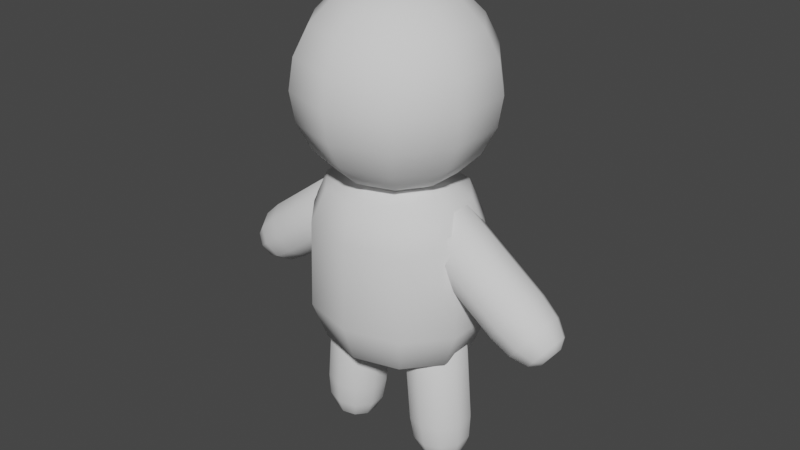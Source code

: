 # Source: playerIdea2.blend  (saved by Blender 3.2.14; exported with 4.5.12 LTS)
import bpy
from mathutils import Matrix  # noqa: F401  (used for matrix-valued properties, if any)

bpy.ops.wm.read_factory_settings(use_empty=True)
scene = bpy.context.scene
scene.name = 'Scene'

# ---- collections
col_collection = bpy.data.collections.new('Collection'); scene.collection.children.link(col_collection)

# ---- world
world_world = bpy.data.worlds.new('World'); scene.world = world_world
world_world.use_nodes = True; world_world.node_tree.nodes.clear()
_N = world_world.node_tree.nodes; _L = world_world.node_tree.links
n0 = _N.new('ShaderNodeOutputWorld'); n0.name = 'World Output'; n0.location = (300, 300)
n1 = _N.new('ShaderNodeBackground'); n1.name = 'Background'; n1.location = (10, 300)
n1.inputs[0].default_value = (0.05088, 0.05088, 0.05088, 1.0)
_L.new(n1.outputs[0], n0.inputs[0])
n0.is_active_output = True
world_world.color = (0.05088, 0.05088, 0.05088)
world_world.use_sun_shadow = False
world_world.sun_shadow_jitter_overblur = 0.0

# ---- meshes
me_cylinder = bpy.data.meshes.new('Cylinder')
me_cylinder.from_pydata([(0.0, 0.4118, 1.0), (-2.598e-10, 0.9564, 0.4962), (0.0, 0.7908, 0.8524), (0.2421, 0.3332, 1.0), (0.5622, 0.7738, 0.4962), (0.4648, 0.6398, 0.8524), (0.3917, 0.1273, 1.0), (0.9096, 0.2955, 0.4962), (0.7521, 0.2444, 0.8524), (0.3917, -0.1273, 1.0), (0.9096, -0.2955, 0.4962), (0.7521, -0.2444, 0.8524), (0.2421, -0.3332, 1.0), (0.5622, -0.7738, 0.4962), (0.4648, -0.6398, 0.8524), (-4.47e-08, -0.4118, 1.0), (-8.387e-08, -0.9564, 0.4962), (-7.264e-08, -0.7908, 0.8524), (-0.2421, -0.3332, 1.0), (-0.5622, -0.7738, 0.4962), (-0.4648, -0.6398, 0.8524), (-0.3917, -0.1273, 1.0), (-0.9096, -0.2955, 0.4962), (-0.7521, -0.2444, 0.8524), (-0.3917, 0.1273, 1.0), (-0.9096, 0.2955, 0.4962), (-0.7521, 0.2444, 0.8524), (-0.2421, 0.3332, 1.0), (-0.5622, 0.7738, 0.4962), (-0.4648, 0.6398, 0.8524), (-7.451e-08, 0.4103, -1.0), (-9.734e-11, 0.9837, -0.4394), (-2.049e-08, 0.8225, -0.8358), (0.5782, 0.7958, -0.4394), (0.2412, 0.332, -1.0), (0.4835, 0.6654, -0.8358), (0.9355, 0.304, -0.4394), (0.3902, 0.1268, -1.0), (0.7822, 0.2542, -0.8358), (0.9355, -0.304, -0.4394), (0.3902, -0.1268, -1.0), (0.7822, -0.2542, -0.8358), (0.5782, -0.7958, -0.4394), (0.2412, -0.332, -1.0), (0.4835, -0.6654, -0.8358), (-8.609e-08, -0.9837, -0.4394), (-7.451e-08, -0.4103, -1.0), (-8.196e-08, -0.8225, -0.8358), (-0.5782, -0.7958, -0.4394), (-0.2412, -0.332, -1.0), (-0.4835, -0.6654, -0.8358), (-0.9355, -0.304, -0.4394), (-0.3902, -0.1268, -1.0), (-0.7822, -0.2542, -0.8358), (-0.9355, 0.304, -0.4394), (-0.3902, 0.1268, -1.0), (-0.7822, 0.2542, -0.8358), (-0.5782, 0.7958, -0.4394), (-0.2412, 0.332, -1.0), (-0.4835, 0.6654, -0.8358)], [], [(31, 1, 4, 33), (39, 10, 13, 42), (42, 13, 16, 45), (45, 16, 19, 48), (48, 19, 22, 51), (51, 22, 25, 54), (54, 25, 28, 57), (33, 4, 7, 36), (36, 7, 10, 39), (57, 28, 1, 31), (4, 1, 2, 5), (5, 2, 0, 3), (7, 4, 5, 8), (8, 5, 3, 6), (10, 7, 8, 11), (11, 8, 6, 9), (13, 10, 11, 14), (14, 11, 9, 12), (16, 13, 14, 17), (17, 14, 12, 15), (19, 16, 17, 20), (20, 17, 15, 18), (22, 19, 20, 23), (23, 20, 18, 21), (25, 22, 23, 26), (26, 23, 21, 24), (28, 25, 26, 29), (29, 26, 24, 27), (1, 28, 29, 2), (2, 29, 27, 0), (3, 0, 27, 24, 21, 18, 15, 12, 9, 6), (31, 33, 35, 32), (32, 35, 34, 30), (33, 36, 38, 35), (35, 38, 37, 34), (36, 39, 41, 38), (38, 41, 40, 37), (39, 42, 44, 41), (41, 44, 43, 40), (42, 45, 47, 44), (44, 47, 46, 43), (45, 48, 50, 47), (47, 50, 49, 46), (48, 51, 53, 50), (50, 53, 52, 49), (51, 54, 56, 53), (53, 56, 55, 52), (54, 57, 59, 56), (56, 59, 58, 55), (57, 31, 32, 59), (59, 32, 30, 58), (30, 34, 37, 40, 43, 46, 49, 52, 55, 58)])
me_cylinder.polygons.foreach_set('use_smooth', [True] * 52)
_uv = me_cylinder.uv_layers.new(name='UVMap')
_uv.uv.foreach_set('vector', [1.0, 0.6401, 1.0, 0.8741, 0.9, 0.8741, 0.9, 0.6401, 0.7, 0.6401, 0.7, 0.8741, 0.6, 0.8741, 0.6, 0.6401, 0.6, 0.6401, 0.6, 0.8741, 0.5, 0.8741, 0.5, 0.6401, 0.5, 0.6401, 0.5, 0.8741, 0.4, 0.8741, 0.4, 0.6401, 0.4, 0.6401, 0.4, 0.8741, 0.3, 0.8741, 0.3, 0.6401, 0.3, 0.6401, 0.3, 0.8741, 0.2, 0.8741, 0.2, 0.6401, 0.2, 0.6401, 0.2, 0.8741, 0.1, 0.8741, 0.1, 0.6401, 0.9, 0.6401, 0.9, 0.8741, 0.8, 0.8741, 0.8, 0.6401, 0.8, 0.6401, 0.8, 0.8741, 0.7, 0.8741, 0.7, 0.6401, 0.1, 0.6401, 0.1, 0.8741, -7.451e-08, 0.8741, -7.451e-08, 0.6401, 0.9, 0.8741, 1.0, 0.8741, 0.992, 1.0, 0.908, 1.0, 0.3798, 0.4478, 0.2613, 0.4863, 0.25, 0.355, 0.3117, 0.3349, 0.8, 0.8741, 0.9, 0.8741, 0.892, 1.0, 0.808, 1.0, 0.4713, 0.3338, 0.3981, 0.4345, 0.3117, 0.3349, 0.3498, 0.2824, 0.7, 0.8741, 0.8, 0.8741, 0.792, 1.0, 0.708, 1.0, 0.4783, 0.1877, 0.4783, 0.3123, 0.3498, 0.2824, 0.3498, 0.2176, 0.6, 0.8741, 0.7, 0.8741, 0.692, 1.0, 0.608, 1.0, 0.3981, 0.06545, 0.4713, 0.1662, 0.3498, 0.2176, 0.3117, 0.1651, 0.5, 0.8741, 0.6, 0.8741, 0.592, 1.0, 0.508, 1.0, 0.2613, 0.01367, 0.3798, 0.05216, 0.3117, 0.1651, 0.25, 0.145, 0.4, 0.8741, 0.5, 0.8741, 0.492, 1.0, 0.408, 1.0, 0.1202, 0.05216, 0.2387, 0.01367, 0.25, 0.145, 0.1883, 0.1651, 0.3, 0.8741, 0.4, 0.8741, 0.392, 1.0, 0.308, 1.0, 0.02873, 0.1662, 0.1019, 0.06545, 0.1883, 0.1651, 0.1502, 0.2176, 0.2, 0.8741, 0.3, 0.8741, 0.292, 1.0, 0.208, 1.0, 0.02175, 0.3123, 0.02175, 0.1877, 0.1502, 0.2176, 0.1502, 0.2824, 0.1, 0.8741, 0.2, 0.8741, 0.192, 1.0, 0.108, 1.0, 0.1019, 0.4345, 0.02873, 0.3338, 0.1502, 0.2824, 0.1883, 0.3349, -7.451e-08, 0.8741, 0.1, 0.8741, 0.09199, 1.0, 0.008012, 1.0, 0.2387, 0.4863, 0.1202, 0.4478, 0.1883, 0.3349, 0.25, 0.355, 0.3117, 0.3349, 0.25, 0.355, 0.1883, 0.3349, 0.1502, 0.2824, 0.1502, 0.2176, 0.1883, 0.1651, 0.25, 0.145, 0.3117, 0.1651, 0.3498, 0.2176, 0.3498, 0.2824, 1.0, 0.6401, 0.9, 0.6401, 0.9089, 0.5, 0.9911, 0.5, 0.7625, 0.4859, 0.8785, 0.4482, 0.8079, 0.3297, 0.75, 0.3485, 0.9, 0.6401, 0.8, 0.6401, 0.8089, 0.5, 0.8911, 0.5, 0.8988, 0.4335, 0.9705, 0.3348, 0.8437, 0.2804, 0.8079, 0.3297, 0.8, 0.6401, 0.7, 0.6401, 0.7089, 0.5, 0.7911, 0.5, 0.9783, 0.311, 0.9783, 0.189, 0.8437, 0.2196, 0.8437, 0.2804, 0.7, 0.6401, 0.6, 0.6401, 0.6089, 0.5, 0.6911, 0.5, 0.9705, 0.1652, 0.8988, 0.06649, 0.8079, 0.1703, 0.8437, 0.2196, 0.6, 0.6401, 0.5, 0.6401, 0.5089, 0.5, 0.5911, 0.5, 0.8785, 0.05177, 0.7625, 0.01407, 0.75, 0.1515, 0.8079, 0.1703, 0.5, 0.6401, 0.4, 0.6401, 0.4089, 0.5, 0.4911, 0.5, 0.7375, 0.01407, 0.6215, 0.05177, 0.6921, 0.1703, 0.75, 0.1515, 0.4, 0.6401, 0.3, 0.6401, 0.3089, 0.5, 0.3911, 0.5, 0.6012, 0.06649, 0.5295, 0.1652, 0.6563, 0.2196, 0.6921, 0.1703, 0.3, 0.6401, 0.2, 0.6401, 0.2089, 0.5, 0.2911, 0.5, 0.5217, 0.189, 0.5217, 0.311, 0.6563, 0.2804, 0.6563, 0.2196, 0.2, 0.6401, 0.1, 0.6401, 0.1089, 0.5, 0.1911, 0.5, 0.5295, 0.3348, 0.6012, 0.4335, 0.6921, 0.3297, 0.6563, 0.2804, 0.1, 0.6401, -7.451e-08, 0.6401, 0.008875, 0.5, 0.09113, 0.5, 0.6215, 0.4482, 0.7375, 0.4859, 0.75, 0.3485, 0.6921, 0.3297, 0.75, 0.3485, 0.8079, 0.3297, 0.8437, 0.2804, 0.8437, 0.2196, 0.8079, 0.1703, 0.75, 0.1515, 0.6921, 0.1703, 0.6563, 0.2196, 0.6563, 0.2804, 0.6921, 0.3297])
me_cylinder.update()
me_cylinder_001 = bpy.data.meshes.new('Cylinder.001')
me_cylinder_001.from_pydata([(0.0, 1.0, 1.0), (0.5878, 0.809, 1.0), (0.9511, 0.309, 1.0), (0.9511, -0.309, 1.0), (0.5878, -0.809, 1.0), (-8.742e-08, -1.0, 1.0), (-0.5878, -0.809, 1.0), (-0.9511, -0.309, 1.0), (-0.9511, 0.309, 1.0), (-0.5878, 0.809, 1.0), (-5.96e-08, 0.3724, -1.0), (0.0, 1.0, -0.4031), (-2.98e-08, 0.6862, -0.92), (-9.313e-09, 0.9159, -0.7015), (0.2189, 0.3012, -1.0), (0.5878, 0.809, -0.4031), (0.4033, 0.5551, -0.92), (0.5384, 0.741, -0.7015), (0.3541, 0.1151, -1.0), (0.9511, 0.309, -0.4031), (0.6526, 0.212, -0.92), (0.8711, 0.283, -0.7015), (0.3541, -0.1151, -1.0), (0.9511, -0.309, -0.4031), (0.6526, -0.212, -0.92), (0.8711, -0.283, -0.7015), (0.2189, -0.3012, -1.0), (0.5878, -0.809, -0.4031), (0.4033, -0.5551, -0.92), (0.5384, -0.741, -0.7015), (-8.941e-08, -0.3724, -1.0), (-8.742e-08, -1.0, -0.4031), (-8.754e-08, -0.6862, -0.92), (-8.754e-08, -0.9159, -0.7015), (-0.2189, -0.3012, -1.0), (-0.5878, -0.809, -0.4031), (-0.4033, -0.5551, -0.92), (-0.5384, -0.741, -0.7015), (-0.3541, -0.1151, -1.0), (-0.9511, -0.309, -0.4031), (-0.6526, -0.212, -0.92), (-0.8711, -0.283, -0.7015), (-0.3541, 0.1151, -1.0), (-0.9511, 0.309, -0.4031), (-0.6526, 0.212, -0.92), (-0.8711, 0.283, -0.7015), (-0.2189, 0.3012, -1.0), (-0.5878, 0.809, -0.4031), (-0.4033, 0.5551, -0.92), (-0.5384, 0.741, -0.7015)], [], [(47, 9, 0, 11), (19, 2, 3, 23), (23, 3, 4, 27), (27, 4, 5, 31), (31, 5, 6, 35), (35, 6, 7, 39), (39, 7, 8, 43), (43, 8, 9, 47), (1, 0, 9, 8, 7, 6, 5, 4, 3, 2), (15, 1, 2, 19), (11, 0, 1, 15), (11, 15, 17, 13), (13, 17, 16, 12), (12, 16, 14, 10), (15, 19, 21, 17), (17, 21, 20, 16), (16, 20, 18, 14), (19, 23, 25, 21), (21, 25, 24, 20), (20, 24, 22, 18), (23, 27, 29, 25), (25, 29, 28, 24), (24, 28, 26, 22), (27, 31, 33, 29), (29, 33, 32, 28), (28, 32, 30, 26), (31, 35, 37, 33), (33, 37, 36, 32), (32, 36, 34, 30), (35, 39, 41, 37), (37, 41, 40, 36), (36, 40, 38, 34), (39, 43, 45, 41), (41, 45, 44, 40), (40, 44, 42, 38), (43, 47, 49, 45), (45, 49, 48, 44), (44, 48, 46, 42), (47, 11, 13, 49), (49, 13, 12, 48), (48, 12, 10, 46), (10, 14, 18, 22, 26, 30, 34, 38, 42, 46)])
me_cylinder_001.polygons.foreach_set('use_smooth', [True] * 42)
_uv = me_cylinder_001.uv_layers.new(name='UVMap')
_uv.uv.foreach_set('vector', [0.1, 0.6492, 0.1, 1.0, -7.451e-08, 1.0, -7.451e-08, 0.6492, 0.8, 0.6492, 0.8, 1.0, 0.7, 1.0, 0.7, 0.6492, 0.7, 0.6492, 0.7, 1.0, 0.6, 1.0, 0.6, 0.6492, 0.6, 0.6492, 0.6, 1.0, 0.5, 1.0, 0.5, 0.6492, 0.5, 0.6492, 0.5, 1.0, 0.4, 1.0, 0.4, 0.6492, 0.4, 0.6492, 0.4, 1.0, 0.3, 1.0, 0.3, 0.6492, 0.3, 0.6492, 0.3, 1.0, 0.2, 1.0, 0.2, 0.6492, 0.2, 0.6492, 0.2, 1.0, 0.1, 1.0, 0.1, 0.6492, 0.3911, 0.4442, 0.25, 0.49, 0.1089, 0.4442, 0.02175, 0.3242, 0.02175, 0.1758, 0.1089, 0.05584, 0.25, 0.01, 0.3911, 0.05584, 0.4783, 0.1758, 0.4783, 0.3242, 0.9, 0.6492, 0.9, 1.0, 0.8, 1.0, 0.8, 0.6492, 1.0, 0.6492, 1.0, 1.0, 0.9, 1.0, 0.9, 0.6492, 1.0, 0.6492, 0.9, 0.6492, 0.9042, 0.5, 0.9958, 0.5, 0.7559, 0.4881, 0.8851, 0.4461, 0.8468, 0.3832, 0.75, 0.4147, 0.75, 0.4147, 0.8468, 0.3832, 0.8025, 0.3223, 0.75, 0.3394, 0.9, 0.6492, 0.8, 0.6492, 0.8042, 0.5, 0.8958, 0.5, 0.8947, 0.4391, 0.9746, 0.3292, 0.9066, 0.3009, 0.8468, 0.3832, 0.8468, 0.3832, 0.9066, 0.3009, 0.835, 0.2776, 0.8025, 0.3223, 0.8, 0.6492, 0.7, 0.6492, 0.7042, 0.5, 0.7958, 0.5, 0.9783, 0.3179, 0.9783, 0.1821, 0.9066, 0.1991, 0.9066, 0.3009, 0.9066, 0.3009, 0.9066, 0.1991, 0.835, 0.2224, 0.835, 0.2776, 0.7, 0.6492, 0.6, 0.6492, 0.6042, 0.5, 0.6958, 0.5, 0.9746, 0.1708, 0.8947, 0.06088, 0.8468, 0.1168, 0.9066, 0.1991, 0.9066, 0.1991, 0.8468, 0.1168, 0.8025, 0.1777, 0.835, 0.2224, 0.6, 0.6492, 0.5, 0.6492, 0.5042, 0.5, 0.5958, 0.5, 0.8851, 0.05391, 0.7559, 0.01193, 0.75, 0.08532, 0.8468, 0.1168, 0.8468, 0.1168, 0.75, 0.08532, 0.75, 0.1606, 0.8025, 0.1777, 0.5, 0.6492, 0.4, 0.6492, 0.4042, 0.5, 0.4958, 0.5, 0.7441, 0.01193, 0.6149, 0.05391, 0.6532, 0.1168, 0.75, 0.08532, 0.75, 0.08532, 0.6532, 0.1168, 0.6975, 0.1777, 0.75, 0.1606, 0.4, 0.6492, 0.3, 0.6492, 0.3042, 0.5, 0.3958, 0.5, 0.6053, 0.06088, 0.5254, 0.1708, 0.5934, 0.1991, 0.6532, 0.1168, 0.6532, 0.1168, 0.5934, 0.1991, 0.665, 0.2224, 0.6975, 0.1777, 0.3, 0.6492, 0.2, 0.6492, 0.2042, 0.5, 0.2958, 0.5, 0.5217, 0.1821, 0.5217, 0.3179, 0.5934, 0.3009, 0.5934, 0.1991, 0.5934, 0.1991, 0.5934, 0.3009, 0.665, 0.2776, 0.665, 0.2224, 0.2, 0.6492, 0.1, 0.6492, 0.1042, 0.5, 0.1958, 0.5, 0.5254, 0.3292, 0.6053, 0.4391, 0.6532, 0.3832, 0.5934, 0.3009, 0.5934, 0.3009, 0.6532, 0.3832, 0.6975, 0.3223, 0.665, 0.2776, 0.1, 0.6492, -7.451e-08, 0.6492, 0.004204, 0.5, 0.0958, 0.5, 0.6149, 0.4461, 0.7441, 0.4881, 0.75, 0.4147, 0.6532, 0.3832, 0.6532, 0.3832, 0.75, 0.4147, 0.75, 0.3394, 0.6975, 0.3223, 0.75, 0.3394, 0.8025, 0.3223, 0.835, 0.2776, 0.835, 0.2224, 0.8025, 0.1777, 0.75, 0.1606, 0.6975, 0.1777, 0.665, 0.2224, 0.665, 0.2776, 0.6975, 0.3223])
me_cylinder_001.update()
me_cylinder_002 = bpy.data.meshes.new('Cylinder.002')
me_cylinder_002.from_pydata([(0.0, 1.0, 1.0), (0.5878, 0.809, 1.0), (0.9511, 0.309, 1.0), (0.9511, -0.309, 1.0), (0.5878, -0.809, 1.0), (-8.742e-08, -1.0, 1.0), (-0.5878, -0.809, 1.0), (-0.9511, -0.309, 1.0), (-0.9511, 0.309, 1.0), (-0.5878, 0.809, 1.0), (-5.96e-08, 0.3724, -1.0), (0.0, 1.0, -0.4031), (-2.98e-08, 0.6862, -0.92), (-9.313e-09, 0.9159, -0.7015), (0.2189, 0.3012, -1.0), (0.5878, 0.809, -0.4031), (0.4033, 0.5551, -0.92), (0.5384, 0.741, -0.7015), (0.3541, 0.1151, -1.0), (0.9511, 0.309, -0.4031), (0.6526, 0.212, -0.92), (0.8711, 0.283, -0.7015), (0.3541, -0.1151, -1.0), (0.9511, -0.309, -0.4031), (0.6526, -0.212, -0.92), (0.8711, -0.283, -0.7015), (0.2189, -0.3012, -1.0), (0.5878, -0.809, -0.4031), (0.4033, -0.5551, -0.92), (0.5384, -0.741, -0.7015), (-8.941e-08, -0.3724, -1.0), (-8.742e-08, -1.0, -0.4031), (-8.754e-08, -0.6862, -0.92), (-8.754e-08, -0.9159, -0.7015), (-0.2189, -0.3012, -1.0), (-0.5878, -0.809, -0.4031), (-0.4033, -0.5551, -0.92), (-0.5384, -0.741, -0.7015), (-0.3541, -0.1151, -1.0), (-0.9511, -0.309, -0.4031), (-0.6526, -0.212, -0.92), (-0.8711, -0.283, -0.7015), (-0.3541, 0.1151, -1.0), (-0.9511, 0.309, -0.4031), (-0.6526, 0.212, -0.92), (-0.8711, 0.283, -0.7015), (-0.2189, 0.3012, -1.0), (-0.5878, 0.809, -0.4031), (-0.4033, 0.5551, -0.92), (-0.5384, 0.741, -0.7015)], [], [(47, 9, 0, 11), (19, 2, 3, 23), (23, 3, 4, 27), (27, 4, 5, 31), (31, 5, 6, 35), (35, 6, 7, 39), (39, 7, 8, 43), (43, 8, 9, 47), (1, 0, 9, 8, 7, 6, 5, 4, 3, 2), (15, 1, 2, 19), (11, 0, 1, 15), (11, 15, 17, 13), (13, 17, 16, 12), (12, 16, 14, 10), (15, 19, 21, 17), (17, 21, 20, 16), (16, 20, 18, 14), (19, 23, 25, 21), (21, 25, 24, 20), (20, 24, 22, 18), (23, 27, 29, 25), (25, 29, 28, 24), (24, 28, 26, 22), (27, 31, 33, 29), (29, 33, 32, 28), (28, 32, 30, 26), (31, 35, 37, 33), (33, 37, 36, 32), (32, 36, 34, 30), (35, 39, 41, 37), (37, 41, 40, 36), (36, 40, 38, 34), (39, 43, 45, 41), (41, 45, 44, 40), (40, 44, 42, 38), (43, 47, 49, 45), (45, 49, 48, 44), (44, 48, 46, 42), (47, 11, 13, 49), (49, 13, 12, 48), (48, 12, 10, 46), (10, 14, 18, 22, 26, 30, 34, 38, 42, 46)])
me_cylinder_002.polygons.foreach_set('use_smooth', [True] * 42)
_uv = me_cylinder_002.uv_layers.new(name='UVMap')
_uv.uv.foreach_set('vector', [0.1, 0.6492, 0.1, 1.0, -7.451e-08, 1.0, -7.451e-08, 0.6492, 0.8, 0.6492, 0.8, 1.0, 0.7, 1.0, 0.7, 0.6492, 0.7, 0.6492, 0.7, 1.0, 0.6, 1.0, 0.6, 0.6492, 0.6, 0.6492, 0.6, 1.0, 0.5, 1.0, 0.5, 0.6492, 0.5, 0.6492, 0.5, 1.0, 0.4, 1.0, 0.4, 0.6492, 0.4, 0.6492, 0.4, 1.0, 0.3, 1.0, 0.3, 0.6492, 0.3, 0.6492, 0.3, 1.0, 0.2, 1.0, 0.2, 0.6492, 0.2, 0.6492, 0.2, 1.0, 0.1, 1.0, 0.1, 0.6492, 0.3911, 0.4442, 0.25, 0.49, 0.1089, 0.4442, 0.02175, 0.3242, 0.02175, 0.1758, 0.1089, 0.05584, 0.25, 0.01, 0.3911, 0.05584, 0.4783, 0.1758, 0.4783, 0.3242, 0.9, 0.6492, 0.9, 1.0, 0.8, 1.0, 0.8, 0.6492, 1.0, 0.6492, 1.0, 1.0, 0.9, 1.0, 0.9, 0.6492, 1.0, 0.6492, 0.9, 0.6492, 0.9042, 0.5, 0.9958, 0.5, 0.7559, 0.4881, 0.8851, 0.4461, 0.8468, 0.3832, 0.75, 0.4147, 0.75, 0.4147, 0.8468, 0.3832, 0.8025, 0.3223, 0.75, 0.3394, 0.9, 0.6492, 0.8, 0.6492, 0.8042, 0.5, 0.8958, 0.5, 0.8947, 0.4391, 0.9746, 0.3292, 0.9066, 0.3009, 0.8468, 0.3832, 0.8468, 0.3832, 0.9066, 0.3009, 0.835, 0.2776, 0.8025, 0.3223, 0.8, 0.6492, 0.7, 0.6492, 0.7042, 0.5, 0.7958, 0.5, 0.9783, 0.3179, 0.9783, 0.1821, 0.9066, 0.1991, 0.9066, 0.3009, 0.9066, 0.3009, 0.9066, 0.1991, 0.835, 0.2224, 0.835, 0.2776, 0.7, 0.6492, 0.6, 0.6492, 0.6042, 0.5, 0.6958, 0.5, 0.9746, 0.1708, 0.8947, 0.06088, 0.8468, 0.1168, 0.9066, 0.1991, 0.9066, 0.1991, 0.8468, 0.1168, 0.8025, 0.1777, 0.835, 0.2224, 0.6, 0.6492, 0.5, 0.6492, 0.5042, 0.5, 0.5958, 0.5, 0.8851, 0.05391, 0.7559, 0.01193, 0.75, 0.08532, 0.8468, 0.1168, 0.8468, 0.1168, 0.75, 0.08532, 0.75, 0.1606, 0.8025, 0.1777, 0.5, 0.6492, 0.4, 0.6492, 0.4042, 0.5, 0.4958, 0.5, 0.7441, 0.01193, 0.6149, 0.05391, 0.6532, 0.1168, 0.75, 0.08532, 0.75, 0.08532, 0.6532, 0.1168, 0.6975, 0.1777, 0.75, 0.1606, 0.4, 0.6492, 0.3, 0.6492, 0.3042, 0.5, 0.3958, 0.5, 0.6053, 0.06088, 0.5254, 0.1708, 0.5934, 0.1991, 0.6532, 0.1168, 0.6532, 0.1168, 0.5934, 0.1991, 0.665, 0.2224, 0.6975, 0.1777, 0.3, 0.6492, 0.2, 0.6492, 0.2042, 0.5, 0.2958, 0.5, 0.5217, 0.1821, 0.5217, 0.3179, 0.5934, 0.3009, 0.5934, 0.1991, 0.5934, 0.1991, 0.5934, 0.3009, 0.665, 0.2776, 0.665, 0.2224, 0.2, 0.6492, 0.1, 0.6492, 0.1042, 0.5, 0.1958, 0.5, 0.5254, 0.3292, 0.6053, 0.4391, 0.6532, 0.3832, 0.5934, 0.3009, 0.5934, 0.3009, 0.6532, 0.3832, 0.6975, 0.3223, 0.665, 0.2776, 0.1, 0.6492, -7.451e-08, 0.6492, 0.004204, 0.5, 0.0958, 0.5, 0.6149, 0.4461, 0.7441, 0.4881, 0.75, 0.4147, 0.6532, 0.3832, 0.6532, 0.3832, 0.75, 0.4147, 0.75, 0.3394, 0.6975, 0.3223, 0.75, 0.3394, 0.8025, 0.3223, 0.835, 0.2776, 0.835, 0.2224, 0.8025, 0.1777, 0.75, 0.1606, 0.6975, 0.1777, 0.665, 0.2224, 0.665, 0.2776, 0.6975, 0.3223])
me_cylinder_002.update()
me_sphere = bpy.data.meshes.new('Sphere')
me_sphere.from_pydata([(0.0, 0.5878, -0.809), (0.1816, 0.25, 0.9511), (0.3455, 0.4755, 0.809), (0.4755, 0.6545, 0.5878), (0.559, 0.7694, 0.309), (0.5878, 0.809, -4.371e-08), (0.559, 0.7694, -0.309), (0.4755, 0.6545, -0.5878), (0.3455, 0.4755, -0.809), (0.1816, 0.25, -0.9511), (0.2939, 0.09549, 0.9511), (0.559, 0.1816, 0.809), (0.7694, 0.25, 0.5878), (0.9045, 0.2939, 0.309), (0.9511, 0.309, -4.371e-08), (0.9045, 0.2939, -0.309), (0.7694, 0.25, -0.5878), (0.559, 0.1816, -0.809), (0.2939, 0.09549, -0.9511), (0.2939, -0.09549, 0.9511), (0.559, -0.1816, 0.809), (0.7694, -0.25, 0.5878), (0.9045, -0.2939, 0.309), (0.9511, -0.309, -4.371e-08), (0.9045, -0.2939, -0.309), (0.7694, -0.25, -0.5878), (0.559, -0.1816, -0.809), (0.2939, -0.09549, -0.9511), (0.1816, -0.25, 0.9511), (0.3455, -0.4755, 0.809), (0.4755, -0.6545, 0.5878), (0.559, -0.7694, 0.309), (0.5878, -0.809, -4.371e-08), (0.559, -0.7694, -0.309), (0.4755, -0.6545, -0.5878), (0.3455, -0.4755, -0.809), (0.1816, -0.25, -0.9511), (2.158e-08, -0.309, 0.9511), (-8.219e-09, -0.5878, 0.809), (8.119e-08, -0.809, 0.5878), (5.139e-08, -0.9511, 0.309), (5.139e-08, -1.0, -4.371e-08), (5.139e-08, -0.9511, -0.309), (8.119e-08, -0.809, -0.5878), (2.158e-08, -0.5878, -0.809), (-8.219e-09, -0.309, -0.9511), (-5.139e-08, -1.581e-07, 1.0), (-0.1816, -0.25, 0.9511), (-0.3455, -0.4755, 0.809), (-0.4755, -0.6545, 0.5878), (-0.559, -0.7694, 0.309), (-0.5878, -0.809, -4.371e-08), (-0.559, -0.7694, -0.309), (-0.4755, -0.6545, -0.5878), (-0.3455, -0.4755, -0.809), (-0.1816, -0.25, -0.9511), (-0.2939, -0.09549, 0.9511), (-0.559, -0.1816, 0.809), (-0.7694, -0.25, 0.5878), (-0.9045, -0.2939, 0.309), (-0.9511, -0.309, -4.371e-08), (-0.9045, -0.2939, -0.309), (-0.7694, -0.25, -0.5878), (-0.559, -0.1816, -0.809), (-0.2939, -0.09549, -0.9511), (-0.2939, 0.09549, 0.9511), (-0.559, 0.1816, 0.809), (-0.7694, 0.25, 0.5878), (-0.9045, 0.2939, 0.309), (-0.9511, 0.309, -4.371e-08), (-0.9045, 0.2939, -0.309), (-0.7694, 0.25, -0.5878), (-0.559, 0.1816, -0.809), (-0.2939, 0.09549, -0.9511), (0.0, -8.742e-08, -1.0), (-0.1816, 0.25, 0.9511), (-0.3455, 0.4755, 0.809), (-0.4755, 0.6545, 0.5878), (-0.559, 0.7694, 0.309), (-0.5878, 0.809, -4.371e-08), (-0.559, 0.7694, -0.309), (-0.4755, 0.6545, -0.5878), (-0.3455, 0.4755, -0.809), (-0.1816, 0.25, -0.9511), (-3.802e-08, 0.309, 0.9511), (-8.219e-09, 0.5878, 0.809), (-9.763e-08, 0.809, 0.5878), (-9.763e-08, 0.9511, 0.309), (-1.274e-07, 1.0, -4.371e-08), (-1.274e-07, 0.9511, -0.309), (-9.763e-08, 0.809, -0.5878), (-2.312e-08, 0.309, -0.9511)], [], [(84, 46, 1), (0, 90, 7, 8), (88, 87, 4, 5), (85, 84, 1, 2), (91, 0, 8, 9), (89, 88, 5, 6), (86, 85, 2, 3), (74, 91, 9), (90, 89, 6, 7), (87, 86, 3, 4), (1, 46, 10), (8, 7, 16, 17), (5, 4, 13, 14), (2, 1, 10, 11), (9, 8, 17, 18), (6, 5, 14, 15), (3, 2, 11, 12), (74, 9, 18), (7, 6, 15, 16), (4, 3, 12, 13), (13, 12, 21, 22), (10, 46, 19), (17, 16, 25, 26), (14, 13, 22, 23), (11, 10, 19, 20), (18, 17, 26, 27), (15, 14, 23, 24), (12, 11, 20, 21), (74, 18, 27), (16, 15, 24, 25), (74, 27, 36), (25, 24, 33, 34), (22, 21, 30, 31), (19, 46, 28), (26, 25, 34, 35), (23, 22, 31, 32), (20, 19, 28, 29), (27, 26, 35, 36), (24, 23, 32, 33), (21, 20, 29, 30), (33, 32, 41, 42), (30, 29, 38, 39), (74, 36, 45), (34, 33, 42, 43), (31, 30, 39, 40), (28, 46, 37), (35, 34, 43, 44), (32, 31, 40, 41), (29, 28, 37, 38), (36, 35, 44, 45), (38, 37, 47, 48), (45, 44, 54, 55), (42, 41, 51, 52), (39, 38, 48, 49), (74, 45, 55), (43, 42, 52, 53), (40, 39, 49, 50), (37, 46, 47), (44, 43, 53, 54), (41, 40, 50, 51), (51, 50, 59, 60), (48, 47, 56, 57), (55, 54, 63, 64), (52, 51, 60, 61), (49, 48, 57, 58), (74, 55, 64), (53, 52, 61, 62), (50, 49, 58, 59), (47, 46, 56), (54, 53, 62, 63), (56, 46, 65), (63, 62, 71, 72), (60, 59, 68, 69), (57, 56, 65, 66), (64, 63, 72, 73), (61, 60, 69, 70), (58, 57, 66, 67), (74, 64, 73), (62, 61, 70, 71), (59, 58, 67, 68), (71, 70, 80, 81), (68, 67, 77, 78), (65, 46, 75), (72, 71, 81, 82), (69, 68, 78, 79), (66, 65, 75, 76), (73, 72, 82, 83), (70, 69, 79, 80), (67, 66, 76, 77), (74, 73, 83), (77, 76, 85, 86), (74, 83, 91), (81, 80, 89, 90), (78, 77, 86, 87), (75, 46, 84), (82, 81, 90, 0), (79, 78, 87, 88), (76, 75, 84, 85), (83, 82, 0, 91), (80, 79, 88, 89)])
me_sphere.polygons.foreach_set('use_smooth', [True] * 100)
_uv = me_sphere.uv_layers.new(name='UVMap')
_uv.uv.foreach_set('vector', [0.7, 0.9, 0.65, 1.0, 0.6, 0.9, 0.7, 0.2, 0.7, 0.3, 0.6, 0.3, 0.6, 0.2, 0.7, 0.5, 0.7, 0.6, 0.6, 0.6, 0.6, 0.5, 0.7, 0.8, 0.7, 0.9, 0.6, 0.9, 0.6, 0.8, 0.7, 0.1, 0.7, 0.2, 0.6, 0.2, 0.6, 0.1, 0.7, 0.4, 0.7, 0.5, 0.6, 0.5, 0.6, 0.4, 0.7, 0.7, 0.7, 0.8, 0.6, 0.8, 0.6, 0.7, 0.65, 0.0, 0.7, 0.1, 0.6, 0.1, 0.7, 0.3, 0.7, 0.4, 0.6, 0.4, 0.6, 0.3, 0.7, 0.6, 0.7, 0.7, 0.6, 0.7, 0.6, 0.6, 0.6, 0.9, 0.55, 1.0, 0.5, 0.9, 0.6, 0.2, 0.6, 0.3, 0.5, 0.3, 0.5, 0.2, 0.6, 0.5, 0.6, 0.6, 0.5, 0.6, 0.5, 0.5, 0.6, 0.8, 0.6, 0.9, 0.5, 0.9, 0.5, 0.8, 0.6, 0.1, 0.6, 0.2, 0.5, 0.2, 0.5, 0.1, 0.6, 0.4, 0.6, 0.5, 0.5, 0.5, 0.5, 0.4, 0.6, 0.7, 0.6, 0.8, 0.5, 0.8, 0.5, 0.7, 0.55, 0.0, 0.6, 0.1, 0.5, 0.1, 0.6, 0.3, 0.6, 0.4, 0.5, 0.4, 0.5, 0.3, 0.6, 0.6, 0.6, 0.7, 0.5, 0.7, 0.5, 0.6, 0.5, 0.6, 0.5, 0.7, 0.4, 0.7, 0.4, 0.6, 0.5, 0.9, 0.45, 1.0, 0.4, 0.9, 0.5, 0.2, 0.5, 0.3, 0.4, 0.3, 0.4, 0.2, 0.5, 0.5, 0.5, 0.6, 0.4, 0.6, 0.4, 0.5, 0.5, 0.8, 0.5, 0.9, 0.4, 0.9, 0.4, 0.8, 0.5, 0.1, 0.5, 0.2, 0.4, 0.2, 0.4, 0.1, 0.5, 0.4, 0.5, 0.5, 0.4, 0.5, 0.4, 0.4, 0.5, 0.7, 0.5, 0.8, 0.4, 0.8, 0.4, 0.7, 0.45, 0.0, 0.5, 0.1, 0.4, 0.1, 0.5, 0.3, 0.5, 0.4, 0.4, 0.4, 0.4, 0.3, 0.35, 0.0, 0.4, 0.1, 0.3, 0.1, 0.4, 0.3, 0.4, 0.4, 0.3, 0.4, 0.3, 0.3, 0.4, 0.6, 0.4, 0.7, 0.3, 0.7, 0.3, 0.6, 0.4, 0.9, 0.35, 1.0, 0.3, 0.9, 0.4, 0.2, 0.4, 0.3, 0.3, 0.3, 0.3, 0.2, 0.4, 0.5, 0.4, 0.6, 0.3, 0.6, 0.3, 0.5, 0.4, 0.8, 0.4, 0.9, 0.3, 0.9, 0.3, 0.8, 0.4, 0.1, 0.4, 0.2, 0.3, 0.2, 0.3, 0.1, 0.4, 0.4, 0.4, 0.5, 0.3, 0.5, 0.3, 0.4, 0.4, 0.7, 0.4, 0.8, 0.3, 0.8, 0.3, 0.7, 0.3, 0.4, 0.3, 0.5, 0.2, 0.5, 0.2, 0.4, 0.3, 0.7, 0.3, 0.8, 0.2, 0.8, 0.2, 0.7, 0.25, 0.0, 0.3, 0.1, 0.2, 0.1, 0.3, 0.3, 0.3, 0.4, 0.2, 0.4, 0.2, 0.3, 0.3, 0.6, 0.3, 0.7, 0.2, 0.7, 0.2, 0.6, 0.3, 0.9, 0.25, 1.0, 0.2, 0.9, 0.3, 0.2, 0.3, 0.3, 0.2, 0.3, 0.2, 0.2, 0.3, 0.5, 0.3, 0.6, 0.2, 0.6, 0.2, 0.5, 0.3, 0.8, 0.3, 0.9, 0.2, 0.9, 0.2, 0.8, 0.3, 0.1, 0.3, 0.2, 0.2, 0.2, 0.2, 0.1, 0.2, 0.8, 0.2, 0.9, 0.1, 0.9, 0.1, 0.8, 0.2, 0.1, 0.2, 0.2, 0.1, 0.2, 0.1, 0.1, 0.2, 0.4, 0.2, 0.5, 0.1, 0.5, 0.1, 0.4, 0.2, 0.7, 0.2, 0.8, 0.1, 0.8, 0.1, 0.7, 0.15, 0.0, 0.2, 0.1, 0.1, 0.1, 0.2, 0.3, 0.2, 0.4, 0.1, 0.4, 0.1, 0.3, 0.2, 0.6, 0.2, 0.7, 0.1, 0.7, 0.1, 0.6, 0.2, 0.9, 0.15, 1.0, 0.1, 0.9, 0.2, 0.2, 0.2, 0.3, 0.1, 0.3, 0.1, 0.2, 0.2, 0.5, 0.2, 0.6, 0.1, 0.6, 0.1, 0.5, 0.1, 0.5, 0.1, 0.6, 0.0, 0.6, 0.0, 0.5, 0.1, 0.8, 0.1, 0.9, 0.0, 0.9, 0.0, 0.8, 0.1, 0.1, 0.1, 0.2, 0.0, 0.2, 0.0, 0.1, 0.1, 0.4, 0.1, 0.5, 0.0, 0.5, 0.0, 0.4, 0.1, 0.7, 0.1, 0.8, 0.0, 0.8, 0.0, 0.7, 0.05, 0.0, 0.1, 0.1, 0.0, 0.1, 0.1, 0.3, 0.1, 0.4, 0.0, 0.4, 0.0, 0.3, 0.1, 0.6, 0.1, 0.7, 0.0, 0.7, 0.0, 0.6, 0.1, 0.9, 0.05, 1.0, 0.0, 0.9, 0.1, 0.2, 0.1, 0.3, 0.0, 0.3, 0.0, 0.2, 1.0, 0.9, 0.95, 1.0, 0.9, 0.9, 1.0, 0.2, 1.0, 0.3, 0.9, 0.3, 0.9, 0.2, 1.0, 0.5, 1.0, 0.6, 0.9, 0.6, 0.9, 0.5, 1.0, 0.8, 1.0, 0.9, 0.9, 0.9, 0.9, 0.8, 1.0, 0.1, 1.0, 0.2, 0.9, 0.2, 0.9, 0.1, 1.0, 0.4, 1.0, 0.5, 0.9, 0.5, 0.9, 0.4, 1.0, 0.7, 1.0, 0.8, 0.9, 0.8, 0.9, 0.7, 0.95, 0.0, 1.0, 0.1, 0.9, 0.1, 1.0, 0.3, 1.0, 0.4, 0.9, 0.4, 0.9, 0.3, 1.0, 0.6, 1.0, 0.7, 0.9, 0.7, 0.9, 0.6, 0.9, 0.3, 0.9, 0.4, 0.8, 0.4, 0.8, 0.3, 0.9, 0.6, 0.9, 0.7, 0.8, 0.7, 0.8, 0.6, 0.9, 0.9, 0.85, 1.0, 0.8, 0.9, 0.9, 0.2, 0.9, 0.3, 0.8, 0.3, 0.8, 0.2, 0.9, 0.5, 0.9, 0.6, 0.8, 0.6, 0.8, 0.5, 0.9, 0.8, 0.9, 0.9, 0.8, 0.9, 0.8, 0.8, 0.9, 0.1, 0.9, 0.2, 0.8, 0.2, 0.8, 0.1, 0.9, 0.4, 0.9, 0.5, 0.8, 0.5, 0.8, 0.4, 0.9, 0.7, 0.9, 0.8, 0.8, 0.8, 0.8, 0.7, 0.85, 0.0, 0.9, 0.1, 0.8, 0.1, 0.8, 0.7, 0.8, 0.8, 0.7, 0.8, 0.7, 0.7, 0.75, 0.0, 0.8, 0.1, 0.7, 0.1, 0.8, 0.3, 0.8, 0.4, 0.7, 0.4, 0.7, 0.3, 0.8, 0.6, 0.8, 0.7, 0.7, 0.7, 0.7, 0.6, 0.8, 0.9, 0.75, 1.0, 0.7, 0.9, 0.8, 0.2, 0.8, 0.3, 0.7, 0.3, 0.7, 0.2, 0.8, 0.5, 0.8, 0.6, 0.7, 0.6, 0.7, 0.5, 0.8, 0.8, 0.8, 0.9, 0.7, 0.9, 0.7, 0.8, 0.8, 0.1, 0.8, 0.2, 0.7, 0.2, 0.7, 0.1, 0.8, 0.4, 0.8, 0.5, 0.7, 0.5, 0.7, 0.4])
me_sphere.update()
me_cylinder_003 = bpy.data.meshes.new('Cylinder.003')
me_cylinder_003.from_pydata([(0.0, 1.0, 1.0), (0.5878, 0.809, 1.0), (0.9511, 0.309, 1.0), (0.9511, -0.309, 1.0), (0.5878, -0.809, 1.0), (-8.742e-08, -1.0, 1.0), (-0.5878, -0.809, 1.0), (-0.9511, -0.309, 1.0), (-0.9511, 0.309, 1.0), (-0.5878, 0.809, 1.0), (-5.96e-08, 0.3724, -1.0), (0.0, 1.0, -0.4031), (-2.98e-08, 0.6862, -0.92), (-9.313e-09, 0.9159, -0.7015), (0.2189, 0.3012, -1.0), (0.5878, 0.809, -0.4031), (0.4033, 0.5551, -0.92), (0.5384, 0.741, -0.7015), (0.3541, 0.1151, -1.0), (0.9511, 0.309, -0.4031), (0.6526, 0.212, -0.92), (0.8711, 0.283, -0.7015), (0.3541, -0.1151, -1.0), (0.9511, -0.309, -0.4031), (0.6526, -0.212, -0.92), (0.8711, -0.283, -0.7015), (0.2189, -0.3012, -1.0), (0.5878, -0.809, -0.4031), (0.4033, -0.5551, -0.92), (0.5384, -0.741, -0.7015), (-8.941e-08, -0.3724, -1.0), (-8.742e-08, -1.0, -0.4031), (-8.754e-08, -0.6862, -0.92), (-8.754e-08, -0.9159, -0.7015), (-0.2189, -0.3012, -1.0), (-0.5878, -0.809, -0.4031), (-0.4033, -0.5551, -0.92), (-0.5384, -0.741, -0.7015), (-0.3541, -0.1151, -1.0), (-0.9511, -0.309, -0.4031), (-0.6526, -0.212, -0.92), (-0.8711, -0.283, -0.7015), (-0.3541, 0.1151, -1.0), (-0.9511, 0.309, -0.4031), (-0.6526, 0.212, -0.92), (-0.8711, 0.283, -0.7015), (-0.2189, 0.3012, -1.0), (-0.5878, 0.809, -0.4031), (-0.4033, 0.5551, -0.92), (-0.5384, 0.741, -0.7015)], [], [(47, 9, 0, 11), (19, 2, 3, 23), (23, 3, 4, 27), (27, 4, 5, 31), (31, 5, 6, 35), (35, 6, 7, 39), (39, 7, 8, 43), (43, 8, 9, 47), (1, 0, 9, 8, 7, 6, 5, 4, 3, 2), (15, 1, 2, 19), (11, 0, 1, 15), (11, 15, 17, 13), (13, 17, 16, 12), (12, 16, 14, 10), (15, 19, 21, 17), (17, 21, 20, 16), (16, 20, 18, 14), (19, 23, 25, 21), (21, 25, 24, 20), (20, 24, 22, 18), (23, 27, 29, 25), (25, 29, 28, 24), (24, 28, 26, 22), (27, 31, 33, 29), (29, 33, 32, 28), (28, 32, 30, 26), (31, 35, 37, 33), (33, 37, 36, 32), (32, 36, 34, 30), (35, 39, 41, 37), (37, 41, 40, 36), (36, 40, 38, 34), (39, 43, 45, 41), (41, 45, 44, 40), (40, 44, 42, 38), (43, 47, 49, 45), (45, 49, 48, 44), (44, 48, 46, 42), (47, 11, 13, 49), (49, 13, 12, 48), (48, 12, 10, 46), (10, 14, 18, 22, 26, 30, 34, 38, 42, 46)])
me_cylinder_003.polygons.foreach_set('use_smooth', [True] * 42)
_uv = me_cylinder_003.uv_layers.new(name='UVMap')
_uv.uv.foreach_set('vector', [0.1, 0.6492, 0.1, 1.0, -7.451e-08, 1.0, -7.451e-08, 0.6492, 0.8, 0.6492, 0.8, 1.0, 0.7, 1.0, 0.7, 0.6492, 0.7, 0.6492, 0.7, 1.0, 0.6, 1.0, 0.6, 0.6492, 0.6, 0.6492, 0.6, 1.0, 0.5, 1.0, 0.5, 0.6492, 0.5, 0.6492, 0.5, 1.0, 0.4, 1.0, 0.4, 0.6492, 0.4, 0.6492, 0.4, 1.0, 0.3, 1.0, 0.3, 0.6492, 0.3, 0.6492, 0.3, 1.0, 0.2, 1.0, 0.2, 0.6492, 0.2, 0.6492, 0.2, 1.0, 0.1, 1.0, 0.1, 0.6492, 0.3911, 0.4442, 0.25, 0.49, 0.1089, 0.4442, 0.02175, 0.3242, 0.02175, 0.1758, 0.1089, 0.05584, 0.25, 0.01, 0.3911, 0.05584, 0.4783, 0.1758, 0.4783, 0.3242, 0.9, 0.6492, 0.9, 1.0, 0.8, 1.0, 0.8, 0.6492, 1.0, 0.6492, 1.0, 1.0, 0.9, 1.0, 0.9, 0.6492, 1.0, 0.6492, 0.9, 0.6492, 0.9042, 0.5, 0.9958, 0.5, 0.7559, 0.4881, 0.8851, 0.4461, 0.8468, 0.3832, 0.75, 0.4147, 0.75, 0.4147, 0.8468, 0.3832, 0.8025, 0.3223, 0.75, 0.3394, 0.9, 0.6492, 0.8, 0.6492, 0.8042, 0.5, 0.8958, 0.5, 0.8947, 0.4391, 0.9746, 0.3292, 0.9066, 0.3009, 0.8468, 0.3832, 0.8468, 0.3832, 0.9066, 0.3009, 0.835, 0.2776, 0.8025, 0.3223, 0.8, 0.6492, 0.7, 0.6492, 0.7042, 0.5, 0.7958, 0.5, 0.9783, 0.3179, 0.9783, 0.1821, 0.9066, 0.1991, 0.9066, 0.3009, 0.9066, 0.3009, 0.9066, 0.1991, 0.835, 0.2224, 0.835, 0.2776, 0.7, 0.6492, 0.6, 0.6492, 0.6042, 0.5, 0.6958, 0.5, 0.9746, 0.1708, 0.8947, 0.06088, 0.8468, 0.1168, 0.9066, 0.1991, 0.9066, 0.1991, 0.8468, 0.1168, 0.8025, 0.1777, 0.835, 0.2224, 0.6, 0.6492, 0.5, 0.6492, 0.5042, 0.5, 0.5958, 0.5, 0.8851, 0.05391, 0.7559, 0.01193, 0.75, 0.08532, 0.8468, 0.1168, 0.8468, 0.1168, 0.75, 0.08532, 0.75, 0.1606, 0.8025, 0.1777, 0.5, 0.6492, 0.4, 0.6492, 0.4042, 0.5, 0.4958, 0.5, 0.7441, 0.01193, 0.6149, 0.05391, 0.6532, 0.1168, 0.75, 0.08532, 0.75, 0.08532, 0.6532, 0.1168, 0.6975, 0.1777, 0.75, 0.1606, 0.4, 0.6492, 0.3, 0.6492, 0.3042, 0.5, 0.3958, 0.5, 0.6053, 0.06088, 0.5254, 0.1708, 0.5934, 0.1991, 0.6532, 0.1168, 0.6532, 0.1168, 0.5934, 0.1991, 0.665, 0.2224, 0.6975, 0.1777, 0.3, 0.6492, 0.2, 0.6492, 0.2042, 0.5, 0.2958, 0.5, 0.5217, 0.1821, 0.5217, 0.3179, 0.5934, 0.3009, 0.5934, 0.1991, 0.5934, 0.1991, 0.5934, 0.3009, 0.665, 0.2776, 0.665, 0.2224, 0.2, 0.6492, 0.1, 0.6492, 0.1042, 0.5, 0.1958, 0.5, 0.5254, 0.3292, 0.6053, 0.4391, 0.6532, 0.3832, 0.5934, 0.3009, 0.5934, 0.3009, 0.6532, 0.3832, 0.6975, 0.3223, 0.665, 0.2776, 0.1, 0.6492, -7.451e-08, 0.6492, 0.004204, 0.5, 0.0958, 0.5, 0.6149, 0.4461, 0.7441, 0.4881, 0.75, 0.4147, 0.6532, 0.3832, 0.6532, 0.3832, 0.75, 0.4147, 0.75, 0.3394, 0.6975, 0.3223, 0.75, 0.3394, 0.8025, 0.3223, 0.835, 0.2776, 0.835, 0.2224, 0.8025, 0.1777, 0.75, 0.1606, 0.6975, 0.1777, 0.665, 0.2224, 0.665, 0.2776, 0.6975, 0.3223])
me_cylinder_003.update()
me_cylinder_004 = bpy.data.meshes.new('Cylinder.004')
me_cylinder_004.from_pydata([(0.0, 1.0, 1.0), (0.5878, 0.809, 1.0), (0.9511, 0.309, 1.0), (0.9511, -0.309, 1.0), (0.5878, -0.809, 1.0), (-8.742e-08, -1.0, 1.0), (-0.5878, -0.809, 1.0), (-0.9511, -0.309, 1.0), (-0.9511, 0.309, 1.0), (-0.5878, 0.809, 1.0), (-5.96e-08, 0.3724, -1.0), (0.0, 1.0, -0.4031), (-2.98e-08, 0.6862, -0.92), (-9.313e-09, 0.9159, -0.7015), (0.2189, 0.3012, -1.0), (0.5878, 0.809, -0.4031), (0.4033, 0.5551, -0.92), (0.5384, 0.741, -0.7015), (0.3541, 0.1151, -1.0), (0.9511, 0.309, -0.4031), (0.6526, 0.212, -0.92), (0.8711, 0.283, -0.7015), (0.3541, -0.1151, -1.0), (0.9511, -0.309, -0.4031), (0.6526, -0.212, -0.92), (0.8711, -0.283, -0.7015), (0.2189, -0.3012, -1.0), (0.5878, -0.809, -0.4031), (0.4033, -0.5551, -0.92), (0.5384, -0.741, -0.7015), (-8.941e-08, -0.3724, -1.0), (-8.742e-08, -1.0, -0.4031), (-8.754e-08, -0.6862, -0.92), (-8.754e-08, -0.9159, -0.7015), (-0.2189, -0.3012, -1.0), (-0.5878, -0.809, -0.4031), (-0.4033, -0.5551, -0.92), (-0.5384, -0.741, -0.7015), (-0.3541, -0.1151, -1.0), (-0.9511, -0.309, -0.4031), (-0.6526, -0.212, -0.92), (-0.8711, -0.283, -0.7015), (-0.3541, 0.1151, -1.0), (-0.9511, 0.309, -0.4031), (-0.6526, 0.212, -0.92), (-0.8711, 0.283, -0.7015), (-0.2189, 0.3012, -1.0), (-0.5878, 0.809, -0.4031), (-0.4033, 0.5551, -0.92), (-0.5384, 0.741, -0.7015)], [], [(47, 9, 0, 11), (19, 2, 3, 23), (23, 3, 4, 27), (27, 4, 5, 31), (31, 5, 6, 35), (35, 6, 7, 39), (39, 7, 8, 43), (43, 8, 9, 47), (1, 0, 9, 8, 7, 6, 5, 4, 3, 2), (15, 1, 2, 19), (11, 0, 1, 15), (11, 15, 17, 13), (13, 17, 16, 12), (12, 16, 14, 10), (15, 19, 21, 17), (17, 21, 20, 16), (16, 20, 18, 14), (19, 23, 25, 21), (21, 25, 24, 20), (20, 24, 22, 18), (23, 27, 29, 25), (25, 29, 28, 24), (24, 28, 26, 22), (27, 31, 33, 29), (29, 33, 32, 28), (28, 32, 30, 26), (31, 35, 37, 33), (33, 37, 36, 32), (32, 36, 34, 30), (35, 39, 41, 37), (37, 41, 40, 36), (36, 40, 38, 34), (39, 43, 45, 41), (41, 45, 44, 40), (40, 44, 42, 38), (43, 47, 49, 45), (45, 49, 48, 44), (44, 48, 46, 42), (47, 11, 13, 49), (49, 13, 12, 48), (48, 12, 10, 46), (10, 14, 18, 22, 26, 30, 34, 38, 42, 46)])
me_cylinder_004.polygons.foreach_set('use_smooth', [True] * 42)
_uv = me_cylinder_004.uv_layers.new(name='UVMap')
_uv.uv.foreach_set('vector', [0.1, 0.6492, 0.1, 1.0, -7.451e-08, 1.0, -7.451e-08, 0.6492, 0.8, 0.6492, 0.8, 1.0, 0.7, 1.0, 0.7, 0.6492, 0.7, 0.6492, 0.7, 1.0, 0.6, 1.0, 0.6, 0.6492, 0.6, 0.6492, 0.6, 1.0, 0.5, 1.0, 0.5, 0.6492, 0.5, 0.6492, 0.5, 1.0, 0.4, 1.0, 0.4, 0.6492, 0.4, 0.6492, 0.4, 1.0, 0.3, 1.0, 0.3, 0.6492, 0.3, 0.6492, 0.3, 1.0, 0.2, 1.0, 0.2, 0.6492, 0.2, 0.6492, 0.2, 1.0, 0.1, 1.0, 0.1, 0.6492, 0.3911, 0.4442, 0.25, 0.49, 0.1089, 0.4442, 0.02175, 0.3242, 0.02175, 0.1758, 0.1089, 0.05584, 0.25, 0.01, 0.3911, 0.05584, 0.4783, 0.1758, 0.4783, 0.3242, 0.9, 0.6492, 0.9, 1.0, 0.8, 1.0, 0.8, 0.6492, 1.0, 0.6492, 1.0, 1.0, 0.9, 1.0, 0.9, 0.6492, 1.0, 0.6492, 0.9, 0.6492, 0.9042, 0.5, 0.9958, 0.5, 0.7559, 0.4881, 0.8851, 0.4461, 0.8468, 0.3832, 0.75, 0.4147, 0.75, 0.4147, 0.8468, 0.3832, 0.8025, 0.3223, 0.75, 0.3394, 0.9, 0.6492, 0.8, 0.6492, 0.8042, 0.5, 0.8958, 0.5, 0.8947, 0.4391, 0.9746, 0.3292, 0.9066, 0.3009, 0.8468, 0.3832, 0.8468, 0.3832, 0.9066, 0.3009, 0.835, 0.2776, 0.8025, 0.3223, 0.8, 0.6492, 0.7, 0.6492, 0.7042, 0.5, 0.7958, 0.5, 0.9783, 0.3179, 0.9783, 0.1821, 0.9066, 0.1991, 0.9066, 0.3009, 0.9066, 0.3009, 0.9066, 0.1991, 0.835, 0.2224, 0.835, 0.2776, 0.7, 0.6492, 0.6, 0.6492, 0.6042, 0.5, 0.6958, 0.5, 0.9746, 0.1708, 0.8947, 0.06088, 0.8468, 0.1168, 0.9066, 0.1991, 0.9066, 0.1991, 0.8468, 0.1168, 0.8025, 0.1777, 0.835, 0.2224, 0.6, 0.6492, 0.5, 0.6492, 0.5042, 0.5, 0.5958, 0.5, 0.8851, 0.05391, 0.7559, 0.01193, 0.75, 0.08532, 0.8468, 0.1168, 0.8468, 0.1168, 0.75, 0.08532, 0.75, 0.1606, 0.8025, 0.1777, 0.5, 0.6492, 0.4, 0.6492, 0.4042, 0.5, 0.4958, 0.5, 0.7441, 0.01193, 0.6149, 0.05391, 0.6532, 0.1168, 0.75, 0.08532, 0.75, 0.08532, 0.6532, 0.1168, 0.6975, 0.1777, 0.75, 0.1606, 0.4, 0.6492, 0.3, 0.6492, 0.3042, 0.5, 0.3958, 0.5, 0.6053, 0.06088, 0.5254, 0.1708, 0.5934, 0.1991, 0.6532, 0.1168, 0.6532, 0.1168, 0.5934, 0.1991, 0.665, 0.2224, 0.6975, 0.1777, 0.3, 0.6492, 0.2, 0.6492, 0.2042, 0.5, 0.2958, 0.5, 0.5217, 0.1821, 0.5217, 0.3179, 0.5934, 0.3009, 0.5934, 0.1991, 0.5934, 0.1991, 0.5934, 0.3009, 0.665, 0.2776, 0.665, 0.2224, 0.2, 0.6492, 0.1, 0.6492, 0.1042, 0.5, 0.1958, 0.5, 0.5254, 0.3292, 0.6053, 0.4391, 0.6532, 0.3832, 0.5934, 0.3009, 0.5934, 0.3009, 0.6532, 0.3832, 0.6975, 0.3223, 0.665, 0.2776, 0.1, 0.6492, -7.451e-08, 0.6492, 0.004204, 0.5, 0.0958, 0.5, 0.6149, 0.4461, 0.7441, 0.4881, 0.75, 0.4147, 0.6532, 0.3832, 0.6532, 0.3832, 0.75, 0.4147, 0.75, 0.3394, 0.6975, 0.3223, 0.75, 0.3394, 0.8025, 0.3223, 0.835, 0.2776, 0.835, 0.2224, 0.8025, 0.1777, 0.75, 0.1606, 0.6975, 0.1777, 0.665, 0.2224, 0.665, 0.2776, 0.6975, 0.3223])
me_cylinder_004.update()

# ---- objects
ob_cylinder = bpy.data.objects.new('Cylinder', me_cylinder)
ob_cylinder_001 = bpy.data.objects.new('Cylinder.001', me_cylinder_001)
ob_cylinder_002 = bpy.data.objects.new('Cylinder.002', me_cylinder_002)
ob_sphere = bpy.data.objects.new('Sphere', me_sphere)
ob_cylinder_003 = bpy.data.objects.new('Cylinder.003', me_cylinder_003)
ob_cylinder_004 = bpy.data.objects.new('Cylinder.004', me_cylinder_004)

# ---- transforms, parenting, visibility, modifiers, constraints
ob_cylinder.location = (0.0, 0.0, 0.0)
ob_cylinder.scale = (1.0, 0.8519, 1.0)
ob_cylinder_001.location = (1.207, -2.82e-08, 0.09838)
ob_cylinder_001.rotation_euler = (0.0, -0.9324, 0.0)
ob_cylinder_001.scale = (0.3321, 0.3321, 0.8213)
ob_cylinder_002.location = (-1.161, -2.82e-08, 0.09838)
ob_cylinder_002.rotation_euler = (0.0, -0.9324, 3.142)
ob_cylinder_002.scale = (0.3321, 0.3321, 0.8213)
ob_sphere.location = (0.0, 0.0, 1.904)
ob_sphere.scale = (1.037, 1.037, 1.037)
ob_cylinder_003.location = (-0.5452, 1.596e-07, -1.299)
ob_cylinder_003.rotation_euler = (0.0, 0.08521, 0.0)
ob_cylinder_003.scale = (0.3321, 0.3321, 0.8213)
ob_cylinder_004.location = (0.5504, 1.596e-07, -1.299)
ob_cylinder_004.rotation_euler = (0.0, 0.08521, 3.142)
ob_cylinder_004.scale = (0.3321, 0.3321, 0.8213)

# ---- collection membership
col_collection.objects.link(ob_cylinder)
col_collection.objects.link(ob_cylinder_001)
col_collection.objects.link(ob_cylinder_002)
col_collection.objects.link(ob_sphere)
col_collection.objects.link(ob_cylinder_003)
col_collection.objects.link(ob_cylinder_004)

# ---- scene / render settings (as saved in the file)
scene.frame_start = 1; scene.frame_end = 250; scene.frame_set(1)
scene.render.engine = 'BLENDER_EEVEE_NEXT'
scene.cycles.sampling_pattern = 'TABULATED_SOBOL'
scene.cycles.use_light_tree = False
scene.view_settings.view_transform = 'Filmic'
bpy.context.view_layer.update()

# ---- added for rendering (the .blend has no active camera and no usable light): camera, sun
cam_auto = bpy.data.cameras.new('AutoCamera')
cam_auto.lens = 50.0
cam_auto.sensor_width = 36.0
cam_auto.clip_end = 1000.0
ob_auto_camera = bpy.data.objects.new('AutoCamera', cam_auto)
scene.collection.objects.link(ob_auto_camera)
ob_auto_camera.location = (6.34359, -7.58476, 5.45459)
ob_auto_camera.rotation_euler = (1.09748, -7.21219e-08, 0.694738)
scene.camera = ob_auto_camera
light_auto_sun = bpy.data.lights.new('AutoSun', 'SUN')
light_auto_sun.energy = 3.0
light_auto_sun.angle = 0.0523599
ob_auto_sun = bpy.data.objects.new('AutoSun', light_auto_sun)
scene.collection.objects.link(ob_auto_sun)
ob_auto_sun.rotation_euler = (0.872665, 0.174533, 0.523599)
bpy.context.view_layer.update()
